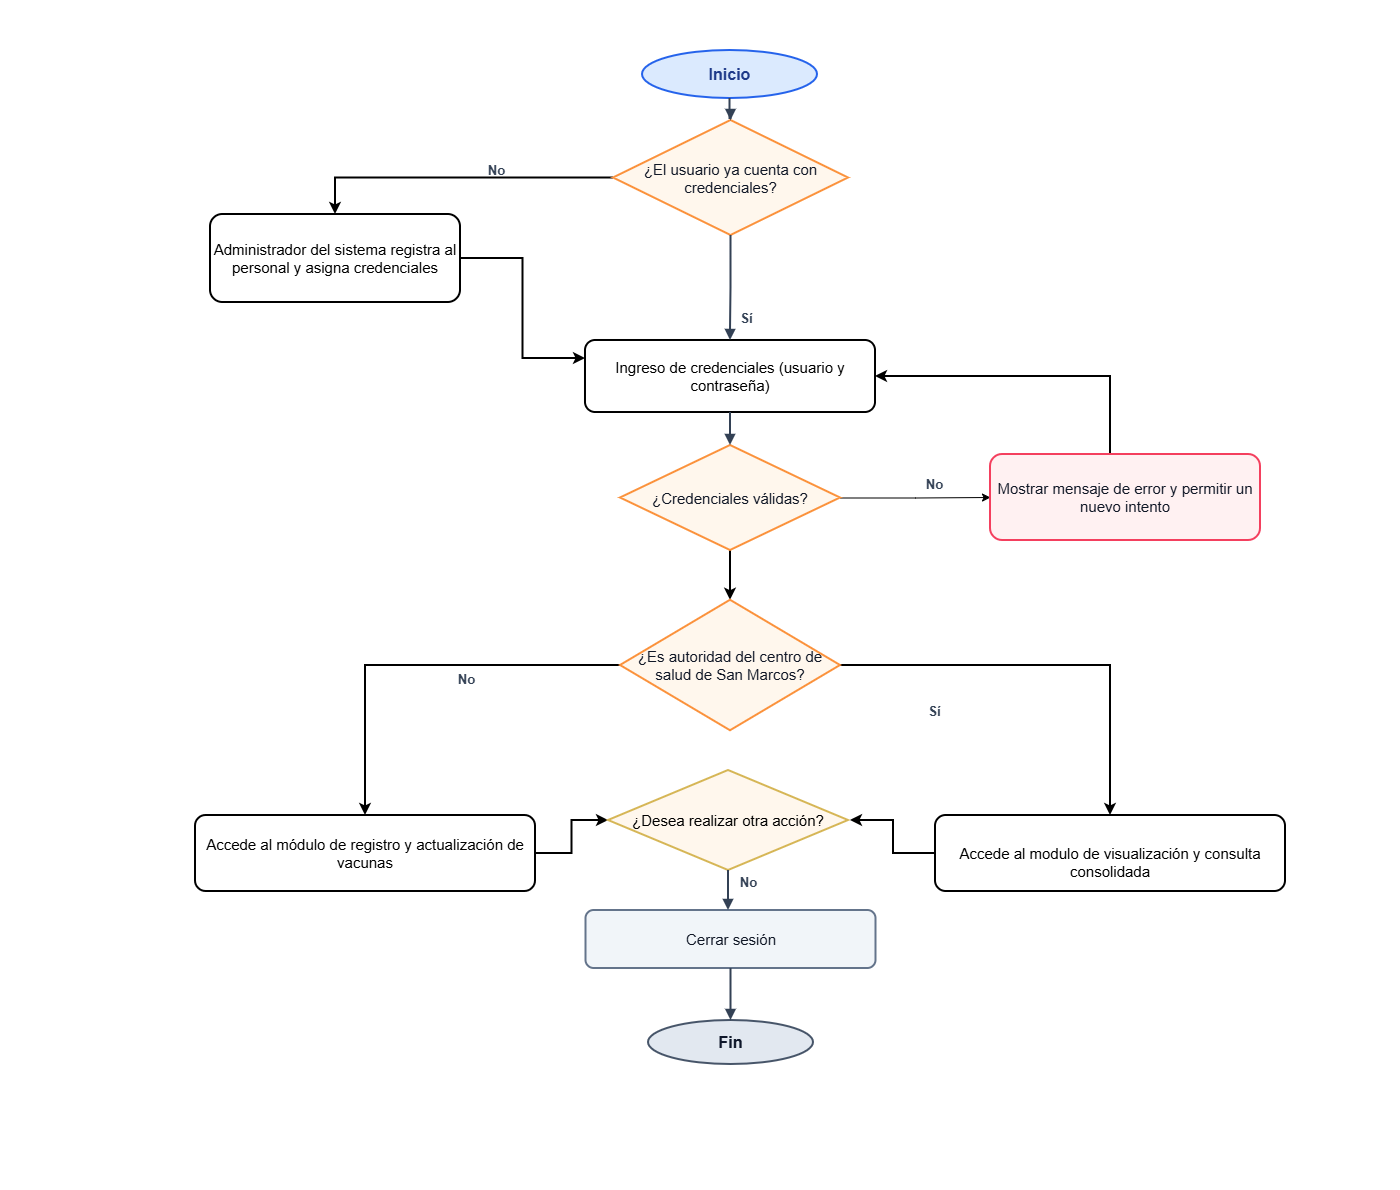

The diagram above was exported from draw.io. Its source (the exported page's mxGraphModel, read from the mxfile embedded in the PNG):
<mxGraphModel dx="3706" dy="1276" grid="1" gridSize="10" guides="1" tooltips="1" connect="1" arrows="1" fold="1" page="1" pageScale="1" pageWidth="1400" pageHeight="980" math="0" shadow="0">
  <root>
    <mxCell id="0" />
    <mxCell id="1" parent="0" />
    <mxCell id="bg" parent="1" style="rounded=0;html=1;fillColor=#ffffff;strokeColor=none;" vertex="1">
      <mxGeometry height="1190" width="1400" x="-30" as="geometry" />
    </mxCell>
    <mxCell id="start" parent="1" style="ellipse;whiteSpace=wrap;html=1;strokeWidth=2;strokeColor=#2563eb;fillColor=#dbeafe;fontSize=16;fontStyle=1;fontColor=#1e3a8a;align=center;verticalAlign=middle;" value="Inicio" vertex="1">
      <mxGeometry height="48" width="175" x="612" y="50" as="geometry" />
    </mxCell>
    <mxCell id="bv17YSOKAFMClLQQ_tSE-1" edge="1" parent="1" source="cred" style="edgeStyle=orthogonalEdgeStyle;rounded=0;orthogonalLoop=1;jettySize=auto;html=1;entryX=0.5;entryY=0;entryDx=0;entryDy=0;strokeWidth=2;" target="adminNote">
      <mxGeometry relative="1" as="geometry" />
    </mxCell>
    <mxCell id="cred" parent="1" style="rhombus;whiteSpace=wrap;html=1;strokeWidth=2;strokeColor=#fb923c;fillColor=#fff7ed;fontSize=15;fontColor=#111827;align=center;verticalAlign=middle;" value="¿El usuario ya cuenta con credenciales?" vertex="1">
      <mxGeometry height="115" width="235" x="583" y="120" as="geometry" />
    </mxCell>
    <mxCell id="login" parent="1" style="rounded=1;whiteSpace=wrap;html=1;arcSize=14;strokeWidth=2;fontSize=15;align=center;verticalAlign=middle;" value="Ingreso de credenciales (usuario y contraseña)" vertex="1">
      <mxGeometry height="72" width="290" x="555" y="340" as="geometry" />
    </mxCell>
    <mxCell id="bv17YSOKAFMClLQQ_tSE-7" edge="1" parent="1" source="valid" style="edgeStyle=orthogonalEdgeStyle;rounded=0;orthogonalLoop=1;jettySize=auto;html=1;entryX=0;entryY=0.5;entryDx=0;entryDy=0;" target="errorBox">
      <mxGeometry relative="1" as="geometry" />
    </mxCell>
    <mxCell id="bv17YSOKAFMClLQQ_tSE-12" edge="1" parent="1" source="valid" style="edgeStyle=orthogonalEdgeStyle;rounded=0;orthogonalLoop=1;jettySize=auto;html=1;strokeWidth=2;" target="bv17YSOKAFMClLQQ_tSE-8" value="">
      <mxGeometry relative="1" as="geometry" />
    </mxCell>
    <mxCell id="valid" parent="1" style="rhombus;whiteSpace=wrap;html=1;strokeWidth=2;strokeColor=#fb923c;fillColor=#fff7ed;fontSize=15;fontColor=#111827;align=center;verticalAlign=middle;" value="¿Credenciales válidas?" vertex="1">
      <mxGeometry height="105" width="220" x="590" y="445" as="geometry" />
    </mxCell>
    <mxCell id="logout" parent="1" style="rounded=1;whiteSpace=wrap;html=1;arcSize=14;strokeWidth=2;strokeColor=#64748b;fillColor=#f1f5f9;fontSize=15;fontColor=#111827;align=center;verticalAlign=middle;" value="Cerrar sesión" vertex="1">
      <mxGeometry height="58" width="290" x="555.5" y="910" as="geometry" />
    </mxCell>
    <mxCell id="end" parent="1" style="ellipse;whiteSpace=wrap;html=1;strokeWidth=2;strokeColor=#475569;fillColor=#e2e8f0;fontSize=16;fontStyle=1;fontColor=#0f172a;align=center;verticalAlign=middle;" value="Fin" vertex="1">
      <mxGeometry height="44" width="165" x="618" y="1020" as="geometry" />
    </mxCell>
    <mxCell id="bv17YSOKAFMClLQQ_tSE-4" edge="1" parent="1" source="adminNote" style="edgeStyle=orthogonalEdgeStyle;rounded=0;orthogonalLoop=1;jettySize=auto;html=1;entryX=0;entryY=0.25;entryDx=0;entryDy=0;strokeWidth=2;" target="login">
      <mxGeometry relative="1" as="geometry" />
    </mxCell>
    <mxCell id="adminNote" parent="1" style="rounded=1;whiteSpace=wrap;html=1;arcSize=14;strokeWidth=2;fontSize=15;align=center;verticalAlign=middle;" value="Administrador del sistema registra al personal y asigna credenciales" vertex="1">
      <mxGeometry height="88" width="250" x="180" y="214" as="geometry" />
    </mxCell>
    <mxCell id="bv17YSOKAFMClLQQ_tSE-5" edge="1" parent="1" source="errorBox" style="edgeStyle=orthogonalEdgeStyle;rounded=0;orthogonalLoop=1;jettySize=auto;html=1;entryX=1;entryY=0.5;entryDx=0;entryDy=0;strokeWidth=2;" target="login">
      <mxGeometry relative="1" as="geometry">
        <Array as="points">
          <mxPoint x="1080" y="376" />
        </Array>
      </mxGeometry>
    </mxCell>
    <mxCell id="errorBox" parent="1" style="rounded=1;whiteSpace=wrap;html=1;arcSize=14;strokeWidth=2;strokeColor=#f43f5e;fillColor=#fff1f2;fontSize=15;fontColor=#111827;align=center;verticalAlign=middle;" value="Mostrar mensaje de error y permitir un nuevo intento" vertex="1">
      <mxGeometry height="86" width="270" x="960" y="454" as="geometry" />
    </mxCell>
    <mxCell id="bv17YSOKAFMClLQQ_tSE-23" edge="1" parent="1" source="personModule" style="edgeStyle=orthogonalEdgeStyle;rounded=0;orthogonalLoop=1;jettySize=auto;html=1;entryX=0;entryY=0.5;entryDx=0;entryDy=0;strokeWidth=2;" target="again">
      <mxGeometry relative="1" as="geometry" />
    </mxCell>
    <mxCell id="personModule" parent="1" style="rounded=1;whiteSpace=wrap;html=1;arcSize=14;strokeWidth=2;fontSize=15;align=center;verticalAlign=middle;" value="Accede al módulo de registro y actualización de vacunas" vertex="1">
      <mxGeometry height="76" width="340" x="165" y="815" as="geometry" />
    </mxCell>
    <mxCell id="authModule" parent="1" style="rounded=1;whiteSpace=wrap;html=1;arcSize=14;strokeWidth=2;fontSize=15;align=center;verticalAlign=middle;" value="&lt;br&gt;Accede al modulo de visualización y consulta consolidada" vertex="1">
      <mxGeometry height="76" width="350" x="905" y="815" as="geometry" />
    </mxCell>
    <mxCell id="again" parent="1" style="rhombus;whiteSpace=wrap;html=1;strokeWidth=2;strokeColor=#d6b656;fillColor=#FFF7ED;fontSize=15;align=center;verticalAlign=middle;" value="¿Desea realizar otra acción?" vertex="1">
      <mxGeometry height="100" width="240" x="578" y="770" as="geometry" />
    </mxCell>
    <mxCell id="e1" edge="1" parent="1" source="start" style="edgeStyle=orthogonalEdgeStyle;rounded=0;orthogonalLoop=1;jettySize=auto;html=1;strokeColor=#334155;strokeWidth=2;endArrow=block;endFill=1;" target="cred">
      <mxGeometry relative="1" as="geometry" />
    </mxCell>
    <mxCell id="e2" edge="1" parent="1" source="cred" style="edgeStyle=orthogonalEdgeStyle;rounded=0;orthogonalLoop=1;jettySize=auto;html=1;strokeColor=#334155;strokeWidth=2;endArrow=block;endFill=1;" target="login">
      <mxGeometry relative="1" as="geometry" />
    </mxCell>
    <mxCell id="e3" edge="1" parent="1" source="login" style="edgeStyle=orthogonalEdgeStyle;rounded=0;orthogonalLoop=1;jettySize=auto;html=1;strokeColor=#334155;strokeWidth=2;endArrow=block;endFill=1;" target="valid">
      <mxGeometry relative="1" as="geometry" />
    </mxCell>
    <mxCell id="e5" edge="1" parent="1" source="logout" style="edgeStyle=orthogonalEdgeStyle;rounded=0;orthogonalLoop=1;jettySize=auto;html=1;strokeColor=#334155;strokeWidth=2;endArrow=block;endFill=1;" target="end">
      <mxGeometry relative="1" as="geometry" />
    </mxCell>
    <mxCell id="lblNoCred" parent="1" style="text;html=1;strokeColor=none;fillColor=none;align=center;verticalAlign=middle;fontSize=13;fontStyle=1;fontColor=#334155;" value="No" vertex="1">
      <mxGeometry height="20" width="32" x="450" y="160" as="geometry" />
    </mxCell>
    <mxCell id="lblYesCred" parent="1" style="text;html=1;strokeColor=none;fillColor=none;align=center;verticalAlign=middle;fontSize=13;fontStyle=1;fontColor=#334155;" value="Sí" vertex="1">
      <mxGeometry height="20" width="32" x="700" y="308" as="geometry" />
    </mxCell>
    <mxCell id="lblYesValid" parent="1" style="text;html=1;strokeColor=none;fillColor=none;align=center;verticalAlign=middle;fontSize=13;fontStyle=1;fontColor=#334155;" value="Sí" vertex="1">
      <mxGeometry height="18" width="28" x="890" y="702" as="geometry" />
    </mxCell>
    <mxCell id="lblNoValid" parent="1" style="text;html=1;strokeColor=none;fillColor=none;align=center;verticalAlign=middle;fontSize=13;fontStyle=1;fontColor=#334155;" value="No" vertex="1">
      <mxGeometry height="18" width="28" x="890" y="475" as="geometry" />
    </mxCell>
    <mxCell id="e17" edge="1" parent="1" source="again" style="edgeStyle=orthogonalEdgeStyle;rounded=0;orthogonalLoop=1;jettySize=auto;html=1;strokeColor=#334155;strokeWidth=2;endArrow=block;endFill=1;" target="logout">
      <mxGeometry relative="1" as="geometry">
        <Array as="points">
          <mxPoint x="700" y="840" />
          <mxPoint x="700" y="889" />
        </Array>
      </mxGeometry>
    </mxCell>
    <mxCell id="lblAgainYes" parent="1" style="text;html=1;strokeColor=none;fillColor=none;align=center;verticalAlign=middle;fontSize=13;fontStyle=1;fontColor=#334155;" value="No" vertex="1">
      <mxGeometry height="18" width="28" x="422" y="670" as="geometry" />
    </mxCell>
    <mxCell id="lblAgainNo" parent="1" style="text;html=1;strokeColor=none;fillColor=none;align=center;verticalAlign=middle;fontSize=13;fontStyle=1;fontColor=#334155;" value="No" vertex="1">
      <mxGeometry height="18" width="28" x="704" y="873" as="geometry" />
    </mxCell>
    <mxCell id="bv17YSOKAFMClLQQ_tSE-14" edge="1" parent="1" source="bv17YSOKAFMClLQQ_tSE-8" style="edgeStyle=orthogonalEdgeStyle;rounded=0;orthogonalLoop=1;jettySize=auto;html=1;strokeWidth=2;" target="personModule">
      <mxGeometry relative="1" as="geometry" />
    </mxCell>
    <mxCell id="bv17YSOKAFMClLQQ_tSE-16" edge="1" parent="1" source="bv17YSOKAFMClLQQ_tSE-8" style="edgeStyle=orthogonalEdgeStyle;rounded=0;orthogonalLoop=1;jettySize=auto;html=1;entryX=0.5;entryY=0;entryDx=0;entryDy=0;strokeWidth=2;" target="authModule">
      <mxGeometry relative="1" as="geometry" />
    </mxCell>
    <mxCell id="bv17YSOKAFMClLQQ_tSE-8" parent="1" style="rhombus;whiteSpace=wrap;html=1;strokeWidth=2;strokeColor=#fb923c;fillColor=#fff7ed;fontSize=15;fontColor=#111827;align=center;verticalAlign=middle;" value="¿Es autoridad del centro de salud de San Marcos?" vertex="1">
      <mxGeometry height="130.5" width="220" x="590" y="599.75" as="geometry" />
    </mxCell>
    <mxCell id="bv17YSOKAFMClLQQ_tSE-24" edge="1" parent="1" source="authModule" style="edgeStyle=orthogonalEdgeStyle;rounded=0;orthogonalLoop=1;jettySize=auto;html=1;strokeWidth=2;">
      <mxGeometry relative="1" as="geometry">
        <mxPoint x="820" y="820" as="targetPoint" />
      </mxGeometry>
    </mxCell>
  </root>
</mxGraphModel>